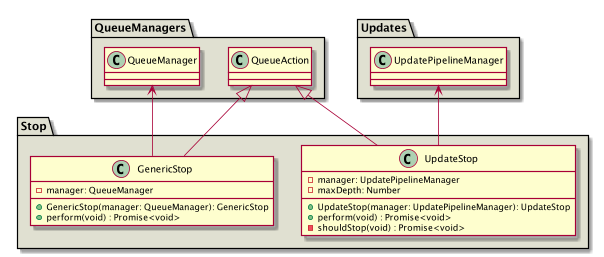

The diagram above was rendered by PlantUML. Its source (embedded in the PNG):
@startuml
package QueueManagers #e0e0d1 {
    class QueueAction
    class QueueManager
}
package Updates #e0e0d1 {
    class UpdatePipelineManager
}
package Stop #e0e0d1 {
    class GenericStop extends QueueAction {
        - manager: QueueManager
        + GenericStop(manager: QueueManager): GenericStop
        + perform(void) : Promise<void>
    }
    QueueManager <-- GenericStop

    class UpdateStop extends QueueAction {
            - manager: UpdatePipelineManager
            - maxDepth: Number
            + UpdateStop(manager: UpdatePipelineManager): UpdateStop
            + perform(void) : Promise<void>
            - shouldStop(void) : Promise<void>
    }
    UpdatePipelineManager <-- UpdateStop
}

@enduml